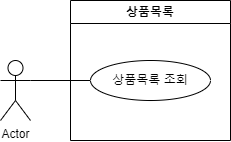

The diagram above was exported from draw.io. Its source (the exported page's mxGraphModel, read from the mxfile embedded in the PNG):
<mxGraphModel dx="1221" dy="745" grid="1" gridSize="10" guides="1" tooltips="1" connect="1" arrows="1" fold="1" page="1" pageScale="1" pageWidth="827" pageHeight="1169" math="0" shadow="0">
  <root>
    <mxCell id="0" />
    <mxCell id="1" parent="0" />
    <mxCell id="JTbyueHejk4fHbRmw9Mb-16" value="Actor" style="shape=umlActor;verticalLabelPosition=bottom;verticalAlign=top;html=1;outlineConnect=0;" parent="1" vertex="1">
      <mxGeometry x="50" y="380" width="30" height="60" as="geometry" />
    </mxCell>
    <mxCell id="JTbyueHejk4fHbRmw9Mb-26" value="" style="endArrow=none;html=1;rounded=0;entryX=0;entryY=0.5;entryDx=0;entryDy=0;exitX=1;exitY=0.3333333333333333;exitDx=0;exitDy=0;exitPerimeter=0;" parent="1" source="JTbyueHejk4fHbRmw9Mb-16" target="JTbyueHejk4fHbRmw9Mb-19" edge="1">
      <mxGeometry width="50" height="50" relative="1" as="geometry">
        <mxPoint x="80" y="400" as="sourcePoint" />
        <mxPoint x="220" y="240" as="targetPoint" />
      </mxGeometry>
    </mxCell>
    <mxCell id="JTbyueHejk4fHbRmw9Mb-31" value="&lt;font style=&quot;vertical-align: inherit;&quot;&gt;&lt;font style=&quot;vertical-align: inherit;&quot;&gt;&lt;font style=&quot;vertical-align: inherit;&quot;&gt;&lt;font style=&quot;vertical-align: inherit;&quot;&gt;상품목록&lt;/font&gt;&lt;/font&gt;&lt;/font&gt;&lt;/font&gt;" style="swimlane;whiteSpace=wrap;html=1;" parent="1" vertex="1">
      <mxGeometry x="120" y="320" width="160" height="140" as="geometry" />
    </mxCell>
    <mxCell id="JTbyueHejk4fHbRmw9Mb-19" value="상품목록 조회" style="ellipse;whiteSpace=wrap;html=1;" parent="JTbyueHejk4fHbRmw9Mb-31" vertex="1">
      <mxGeometry x="20" y="60" width="120" height="40" as="geometry" />
    </mxCell>
  </root>
</mxGraphModel>